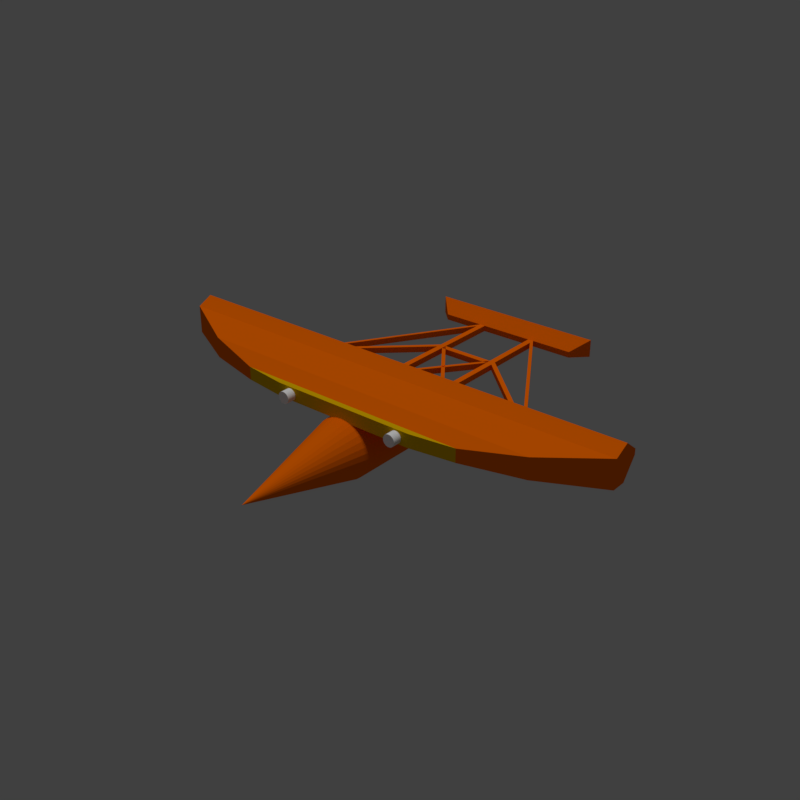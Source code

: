 # Source: WrightMilitaryFlyerOrange.blend  (saved by Blender 2.79.0; exported with 4.5.12 LTS)
import bpy
from mathutils import Matrix  # noqa: F401  (used for matrix-valued properties, if any)

bpy.ops.wm.read_factory_settings(use_empty=True)
scene = bpy.context.scene
scene.name = 'Scene'

# ---- collections
col_collection_1 = bpy.data.collections.new('Collection 1'); scene.collection.children.link(col_collection_1)

# ---- materials (node trees are filled in below, after node groups)
mat_wrightmilitaryflyerorange = bpy.data.materials.new('WrightMilitaryFlyerOrange')
mat_wrightmilitaryflyerorange.alpha_threshold = 0.0
mat_wrightmilitaryflyerorange.use_transparent_shadow = False
mat_wrightmilitaryflyerorange.diffuse_color = (1.0, 0.1605, 0.0, 1.0)
mat_wrightmilitaryflyerorange.roughness = 0.5
mat_wrightmilitaryflyerorange.specular_intensity = 0.0
mat_wrightmilitaryflyerlight = bpy.data.materials.new('WrightMilitaryFlyerLight')
mat_wrightmilitaryflyerlight.alpha_threshold = 0.0
mat_wrightmilitaryflyerlight.use_transparent_shadow = False
mat_wrightmilitaryflyerlight.diffuse_color = (1.0, 1.0, 1.0, 1.0)
mat_wrightmilitaryflyerlight.roughness = 0.5
mat_wrightmilitaryflyeryellow = bpy.data.materials.new('WrightMilitaryFlyerYellow')
mat_wrightmilitaryflyeryellow.alpha_threshold = 0.0
mat_wrightmilitaryflyeryellow.use_transparent_shadow = False
mat_wrightmilitaryflyeryellow.diffuse_color = (0.8, 0.4772, 0.0, 1.0)
mat_wrightmilitaryflyeryellow.roughness = 0.5
mat_wrightmilitaryflyeryellow.specular_intensity = 0.0

# ---- material node trees

# ---- world
world_world = bpy.data.worlds.new('World'); scene.world = world_world
world_world.color = (0.05088, 0.05088, 0.05088)
world_world.use_sun_shadow = False
world_world.sun_shadow_jitter_overblur = 0.0
world_world.cycles.sampling_method = 'MANUAL'

# ---- lights
light_sun = bpy.data.lights.new('Sun', 'SUN')
light_sun.transmission_factor = 0.0
light_sun.angle = 0.1993
light_sun.energy = 1.0
light_sun.shadow_buffer_clip_start = 0.5
light_sun.shadow_soft_size = 0.1
light_sun.shadow_cascade_max_distance = 1000.0

# ---- meshes
me_cone = bpy.data.meshes.new('Cone')
me_cone.from_pydata([(0.0, 1.0, -4.0), (0.1951, 0.9808, -4.0), (0.3827, 0.9239, -4.0), (0.5556, 0.8315, -4.0), (0.7071, 0.7071, -4.0), (0.8315, 0.5556, -4.0), (0.9239, 0.3827, -4.0), (0.9808, 0.1951, -4.0), (1.0, 3.972e-08, -4.0), (0.9808, -0.1951, -4.0), (0.9239, -0.3827, -4.0), (0.8315, -0.5556, -4.0), (0.7071, -0.7071, -4.0), (0.5556, -0.8315, -4.0), (0.3827, -0.9239, -4.0), (0.1951, -0.9808, -4.0), (-3.258e-07, -1.0, -4.0), (-0.1951, -0.9808, -4.0), (-0.3827, -0.9239, -4.0), (-0.5556, -0.8315, -4.0), (-0.7071, -0.7071, -4.0), (-0.8315, -0.5556, -4.0), (-0.9239, -0.3827, -4.0), (0.0, -1.192e-08, 0.0), (-0.9808, -0.1951, -4.0), (-1.0, 9.298e-07, -4.0), (-0.9808, 0.1951, -4.0), (-0.9239, 0.3827, -4.0), (-0.8315, 0.5556, -4.0), (-0.7071, 0.7071, -4.0), (-0.5556, 0.8315, -4.0), (-0.3827, 0.9239, -4.0), (-0.1951, 0.9808, -4.0), (5.347e-07, 1.0, -6.5), (0.1951, 0.9808, -6.5), (0.3827, 0.9239, -6.5), (0.5556, 0.8315, -6.5), (0.7071, 0.7071, -6.5), (0.8315, 0.5556, -6.5), (0.9239, 0.3827, -6.5), (0.9808, 0.1951, -6.5), (1.0, 3.376e-08, -6.5), (0.9808, -0.1951, -6.5), (0.9239, -0.3827, -6.5), (0.8315, -0.5556, -6.5), (0.7071, -0.7071, -6.5), (0.5556, -0.8315, -6.5), (0.3827, -0.9239, -6.5), (0.1951, -0.9808, -6.5), (2.088e-07, -1.0, -6.5), (-0.1951, -0.9808, -6.5), (-0.3827, -0.9239, -6.5), (-0.5556, -0.8315, -6.5), (-0.7071, -0.7071, -6.5), (-0.8315, -0.5556, -6.5), (-0.9239, -0.3827, -6.5), (-0.9808, -0.1951, -6.5), (-1.0, 9.239e-07, -6.5), (-0.9808, 0.1951, -6.5), (-0.9239, 0.3827, -6.5), (-0.8315, 0.5556, -6.5), (-0.7071, 0.7071, -6.5), (-0.5556, 0.8315, -6.5), (-0.3827, 0.9239, -6.5), (-0.1951, 0.9808, -6.5)], [], [(0, 23, 1), (1, 23, 2), (2, 23, 3), (3, 23, 4), (4, 23, 5), (5, 23, 6), (6, 23, 7), (7, 23, 8), (8, 23, 9), (9, 23, 10), (10, 23, 11), (11, 23, 12), (12, 23, 13), (13, 23, 14), (14, 23, 15), (15, 23, 16), (16, 23, 17), (17, 23, 18), (18, 23, 19), (19, 23, 20), (20, 23, 21), (21, 23, 22), (22, 23, 24), (24, 23, 25), (25, 23, 26), (26, 23, 27), (27, 23, 28), (28, 23, 29), (29, 23, 30), (30, 23, 31), (31, 23, 32), (32, 23, 0), (2, 3, 36, 35), (33, 34, 35, 36, 37, 38, 39, 40, 41, 42, 43, 44, 45, 46, 47, 48, 49, 50, 51, 52, 53, 54, 55, 56, 57, 58, 59, 60, 61, 62, 63, 64), (9, 10, 43, 42), (22, 24, 56, 55), (16, 17, 50, 49), (30, 31, 63, 62), (3, 4, 37, 36), (10, 11, 44, 43), (24, 25, 57, 56), (17, 18, 51, 50), (31, 32, 64, 63), (4, 5, 38, 37), (32, 0, 33, 64), (11, 12, 45, 44), (25, 26, 58, 57), (18, 19, 52, 51), (5, 6, 39, 38), (12, 13, 46, 45), (26, 27, 59, 58), (19, 20, 53, 52), (6, 7, 40, 39), (0, 1, 34, 33), (13, 14, 47, 46), (27, 28, 60, 59), (20, 21, 54, 53), (7, 8, 41, 40), (14, 15, 48, 47), (28, 29, 61, 60), (21, 22, 55, 54), (1, 2, 35, 34), (8, 9, 42, 41), (15, 16, 49, 48), (29, 30, 62, 61)])
me_cone.materials.append(mat_wrightmilitaryflyerorange)
me_cone.use_remesh_preserve_volume = False
me_cone.use_remesh_preserve_attributes = False
me_cone.use_mirror_vertex_groups = False
me_cone.update()
me_cylinder_001 = bpy.data.meshes.new('Cylinder.001')
me_cylinder_001.from_pydata([(0.0, 0.4, -0.25), (1.748e-08, 0.4, 0.05), (0.07804, 0.3923, -0.25), (0.07804, 0.3923, 0.05), (0.1531, 0.3696, -0.25), (0.1531, 0.3696, 0.05), (0.2222, 0.3326, -0.25), (0.2222, 0.3326, 0.05), (0.2828, 0.2828, -0.25), (0.2828, 0.2828, 0.05), (0.3326, 0.2222, -0.25), (0.3326, 0.2222, 0.05), (0.3696, 0.1531, -0.25), (0.3696, 0.1531, 0.05), (0.3923, 0.07804, -0.25), (0.3923, 0.07804, 0.05), (0.4, 3.02e-08, -0.25), (0.4, 4.768e-08, 0.05), (0.3923, -0.07804, -0.25), (0.3923, -0.07804, 0.05), (0.3696, -0.1531, -0.25), (0.3696, -0.1531, 0.05), (0.3326, -0.2222, -0.25), (0.3326, -0.2222, 0.05), (0.2828, -0.2828, -0.25), (0.2828, -0.2828, 0.05), (0.2222, -0.3326, -0.25), (0.2222, -0.3326, 0.05), (0.1531, -0.3696, -0.25), (0.1531, -0.3696, 0.05), (0.07804, -0.3923, -0.25), (0.07804, -0.3923, 0.05), (-1.303e-07, -0.4, -0.25), (-1.129e-07, -0.4, 0.05), (-0.07804, -0.3923, -0.25), (-0.07804, -0.3923, 0.05), (-0.1531, -0.3696, -0.25), (-0.1531, -0.3696, 0.05), (-0.2222, -0.3326, -0.25), (-0.2222, -0.3326, 0.05), (-0.2828, -0.2828, -0.25), (-0.2828, -0.2828, 0.05), (-0.3326, -0.2222, -0.25), (-0.3326, -0.2222, 0.05), (-0.3696, -0.1531, -0.25), (-0.3696, -0.1531, 0.05), (-0.3923, -0.07804, -0.25), (-0.3923, -0.07804, 0.05), (-0.4, 3.862e-07, -0.25), (-0.4, 4.037e-07, 0.05), (-0.3923, 0.07804, -0.25), (-0.3923, 0.07804, 0.05), (-0.3696, 0.1531, -0.25), (-0.3696, 0.1531, 0.05), (-0.3326, 0.2222, -0.25), (-0.3326, 0.2222, 0.05), (-0.2828, 0.2828, -0.25), (-0.2828, 0.2828, 0.05), (-0.2222, 0.3326, -0.25), (-0.2222, 0.3326, 0.05), (-0.1531, 0.3696, -0.25), (-0.1531, 0.3696, 0.05), (-0.07804, 0.3923, -0.25), (-0.07804, 0.3923, 0.05)], [], [(0, 1, 3, 2), (2, 3, 5, 4), (4, 5, 7, 6), (6, 7, 9, 8), (8, 9, 11, 10), (10, 11, 13, 12), (12, 13, 15, 14), (14, 15, 17, 16), (16, 17, 19, 18), (18, 19, 21, 20), (20, 21, 23, 22), (22, 23, 25, 24), (24, 25, 27, 26), (26, 27, 29, 28), (28, 29, 31, 30), (30, 31, 33, 32), (32, 33, 35, 34), (34, 35, 37, 36), (36, 37, 39, 38), (38, 39, 41, 40), (40, 41, 43, 42), (42, 43, 45, 44), (44, 45, 47, 46), (46, 47, 49, 48), (48, 49, 51, 50), (50, 51, 53, 52), (52, 53, 55, 54), (54, 55, 57, 56), (56, 57, 59, 58), (58, 59, 61, 60), (3, 1, 63, 61, 59, 57, 55, 53, 51, 49, 47, 45, 43, 41, 39, 37, 35, 33, 31, 29, 27, 25, 23, 21, 19, 17, 15, 13, 11, 9, 7, 5), (60, 61, 63, 62), (62, 63, 1, 0), (0, 2, 4, 6, 8, 10, 12, 14, 16, 18, 20, 22, 24, 26, 28, 30, 32, 34, 36, 38, 40, 42, 44, 46, 48, 50, 52, 54, 56, 58, 60, 62)])
me_cylinder_001.materials.append(mat_wrightmilitaryflyerlight)
me_cylinder_001.use_remesh_preserve_volume = False
me_cylinder_001.use_remesh_preserve_attributes = False
me_cylinder_001.use_mirror_vertex_groups = False
me_cylinder_001.update()
me_cylinder = bpy.data.meshes.new('Cylinder')
me_cylinder.from_pydata([(0.0, 0.4, -0.25), (1.748e-08, 0.4, 0.05), (0.07804, 0.3923, -0.25), (0.07804, 0.3923, 0.05), (0.1531, 0.3696, -0.25), (0.1531, 0.3696, 0.05), (0.2222, 0.3326, -0.25), (0.2222, 0.3326, 0.05), (0.2828, 0.2828, -0.25), (0.2828, 0.2828, 0.05), (0.3326, 0.2222, -0.25), (0.3326, 0.2222, 0.05), (0.3696, 0.1531, -0.25), (0.3696, 0.1531, 0.05), (0.3923, 0.07804, -0.25), (0.3923, 0.07804, 0.05), (0.4, 3.02e-08, -0.25), (0.4, 4.768e-08, 0.05), (0.3923, -0.07804, -0.25), (0.3923, -0.07804, 0.05), (0.3696, -0.1531, -0.25), (0.3696, -0.1531, 0.05), (0.3326, -0.2222, -0.25), (0.3326, -0.2222, 0.05), (0.2828, -0.2828, -0.25), (0.2828, -0.2828, 0.05), (0.2222, -0.3326, -0.25), (0.2222, -0.3326, 0.05), (0.1531, -0.3696, -0.25), (0.1531, -0.3696, 0.05), (0.07804, -0.3923, -0.25), (0.07804, -0.3923, 0.05), (-1.303e-07, -0.4, -0.25), (-1.129e-07, -0.4, 0.05), (-0.07804, -0.3923, -0.25), (-0.07804, -0.3923, 0.05), (-0.1531, -0.3696, -0.25), (-0.1531, -0.3696, 0.05), (-0.2222, -0.3326, -0.25), (-0.2222, -0.3326, 0.05), (-0.2828, -0.2828, -0.25), (-0.2828, -0.2828, 0.05), (-0.3326, -0.2222, -0.25), (-0.3326, -0.2222, 0.05), (-0.3696, -0.1531, -0.25), (-0.3696, -0.1531, 0.05), (-0.3923, -0.07804, -0.25), (-0.3923, -0.07804, 0.05), (-0.4, 3.862e-07, -0.25), (-0.4, 4.037e-07, 0.05), (-0.3923, 0.07804, -0.25), (-0.3923, 0.07804, 0.05), (-0.3696, 0.1531, -0.25), (-0.3696, 0.1531, 0.05), (-0.3326, 0.2222, -0.25), (-0.3326, 0.2222, 0.05), (-0.2828, 0.2828, -0.25), (-0.2828, 0.2828, 0.05), (-0.2222, 0.3326, -0.25), (-0.2222, 0.3326, 0.05), (-0.1531, 0.3696, -0.25), (-0.1531, 0.3696, 0.05), (-0.07804, 0.3923, -0.25), (-0.07804, 0.3923, 0.05)], [], [(0, 1, 3, 2), (2, 3, 5, 4), (4, 5, 7, 6), (6, 7, 9, 8), (8, 9, 11, 10), (10, 11, 13, 12), (12, 13, 15, 14), (14, 15, 17, 16), (16, 17, 19, 18), (18, 19, 21, 20), (20, 21, 23, 22), (22, 23, 25, 24), (24, 25, 27, 26), (26, 27, 29, 28), (28, 29, 31, 30), (30, 31, 33, 32), (32, 33, 35, 34), (34, 35, 37, 36), (36, 37, 39, 38), (38, 39, 41, 40), (40, 41, 43, 42), (42, 43, 45, 44), (44, 45, 47, 46), (46, 47, 49, 48), (48, 49, 51, 50), (50, 51, 53, 52), (52, 53, 55, 54), (54, 55, 57, 56), (56, 57, 59, 58), (58, 59, 61, 60), (3, 1, 63, 61, 59, 57, 55, 53, 51, 49, 47, 45, 43, 41, 39, 37, 35, 33, 31, 29, 27, 25, 23, 21, 19, 17, 15, 13, 11, 9, 7, 5), (60, 61, 63, 62), (62, 63, 1, 0), (0, 2, 4, 6, 8, 10, 12, 14, 16, 18, 20, 22, 24, 26, 28, 30, 32, 34, 36, 38, 40, 42, 44, 46, 48, 50, 52, 54, 56, 58, 60, 62)])
me_cylinder.materials.append(mat_wrightmilitaryflyerlight)
me_cylinder.use_remesh_preserve_volume = False
me_cylinder.use_remesh_preserve_attributes = False
me_cylinder.use_mirror_vertex_groups = False
me_cylinder.update()
me_cube_005 = bpy.data.meshes.new('Cube.005')
me_cube_005.from_pydata([(20.0, 0.5, -1.125), (-20.0, 0.5, -1.125), (20.0, 0.5, 1.125), (-20.0, 0.5, 1.125), (12.5, -0.5, -1.125), (-12.5, -0.5, -1.125), (12.5, -0.5, 1.125), (-12.5, -0.5, 1.125)], [], [(1, 3, 2, 0), (5, 4, 6, 7), (3, 1, 5, 7), (2, 3, 7, 6), (0, 2, 6, 4), (1, 0, 4, 5)])
me_cube_005.materials.append(mat_wrightmilitaryflyeryellow)
me_cube_005.use_remesh_preserve_volume = False
me_cube_005.use_remesh_preserve_attributes = False
me_cube_005.use_mirror_vertex_groups = False
me_cube_005.update()
me_cube_003 = bpy.data.meshes.new('Cube.003')
me_cube_003.from_pydata([(-6.5, 4.5, -0.5), (-6.5, 4.5, 0.5), (-5.5, 4.5, -0.5), (-5.5, 4.5, 0.5), (5.5, -4.5, -0.5), (5.5, -4.5, 0.5), (6.5, -4.5, 0.5), (6.5, -4.5, -0.5)], [], [(1, 0, 4, 5), (7, 6, 5, 4), (0, 2, 7, 4), (3, 1, 5, 6), (2, 3, 6, 7), (0, 1, 3, 2)])
me_cube_003.materials.append(mat_wrightmilitaryflyerorange)
me_cube_003.use_remesh_preserve_volume = False
me_cube_003.use_remesh_preserve_attributes = False
me_cube_003.use_mirror_vertex_groups = False
me_cube_003.update()
me_cube_002 = bpy.data.meshes.new('Cube.002')
me_cube_002.from_pydata([(-11.0, -5.5, -0.5), (-11.0, -5.5, 0.5), (-10.0, -5.5, -0.5), (-10.0, -5.5, 0.5), (14.0, -21.0, -0.5), (14.0, -21.0, 0.5), (15.0, -21.0, 0.5), (15.0, -21.0, -0.5)], [], [(1, 0, 4, 5), (7, 6, 5, 4), (0, 2, 7, 4), (3, 1, 5, 6), (2, 3, 6, 7), (0, 1, 3, 2)])
me_cube_002.materials.append(mat_wrightmilitaryflyerorange)
me_cube_002.use_remesh_preserve_volume = False
me_cube_002.use_remesh_preserve_attributes = False
me_cube_002.use_mirror_vertex_groups = False
me_cube_002.update()
me_cube_000 = bpy.data.meshes.new('Cube.000')
me_cube_000.from_pydata([(2.384e-07, -5.5, -0.5), (2.384e-07, -5.5, 0.5), (0.0, 5.5, -0.5), (0.0, 5.5, 0.5), (1.0, -5.5, -0.5), (1.0, -5.5, 0.5), (1.0, 5.5, -0.5), (1.0, 5.5, 0.5), (14.0, -20.5, -0.5), (14.0, -20.5, 0.5), (15.0, -20.5, 0.5), (15.0, -20.5, -0.5), (14.0, 20.5, 0.5), (14.0, 20.5, -0.5), (15.0, 20.5, -0.5), (15.0, 20.5, 0.5)], [], [(0, 1, 3, 2), (3, 7, 15, 12), (6, 7, 5, 4), (1, 0, 8, 9), (2, 6, 4, 0), (7, 3, 1, 5), (11, 10, 9, 8), (0, 4, 11, 8), (5, 1, 9, 10), (4, 5, 10, 11), (13, 12, 15, 14), (2, 3, 12, 13), (7, 6, 14, 15), (6, 2, 13, 14)])
me_cube_000.materials.append(mat_wrightmilitaryflyerorange)
me_cube_000.use_remesh_preserve_volume = False
me_cube_000.use_remesh_preserve_attributes = False
me_cube_000.use_mirror_vertex_groups = False
me_cube_000.update()
me_cube_010 = bpy.data.meshes.new('Cube.010')
me_cube_010.from_pydata([(-0.5, -7.0, 0.0), (-0.5, -7.0, 1.0), (-0.5, 21.0, 0.0), (-0.5, 21.0, 1.0), (0.5, -7.0, 0.0), (0.5, -7.0, 1.0), (0.5, 21.0, 0.0), (0.5, 21.0, 1.0)], [], [(0, 1, 3, 2), (2, 3, 7, 6), (6, 7, 5, 4), (4, 5, 1, 0), (2, 6, 4, 0), (7, 3, 1, 5)])
me_cube_010.materials.append(mat_wrightmilitaryflyerorange)
me_cube_010.use_remesh_preserve_volume = False
me_cube_010.use_remesh_preserve_attributes = False
me_cube_010.use_mirror_vertex_groups = False
me_cube_010.update()
me_cube_011 = bpy.data.meshes.new('Cube.011')
me_cube_011.from_pydata([(-12.5, -1.0, 0.0), (-12.5, -1.0, 1.0), (12.5, -1.0, 0.0), (12.5, -1.0, 1.0), (-15.0, 1.5, 3.0), (-15.0, 1.5, 0.0), (15.0, 1.5, 0.0), (15.0, 1.5, 3.0), (-12.5, 4.0, 1.0), (-12.5, 4.0, 0.0), (12.5, 4.0, 0.0), (12.5, 4.0, 1.0)], [], [(0, 2, 3, 1), (4, 7, 11, 8), (1, 3, 7, 4), (0, 1, 4, 5), (3, 2, 6, 7), (2, 0, 5, 6), (9, 8, 11, 10), (5, 4, 8, 9), (7, 6, 10, 11), (6, 5, 9, 10)])
me_cube_011.materials.append(mat_wrightmilitaryflyerorange)
me_cube_011.use_remesh_preserve_volume = False
me_cube_011.use_remesh_preserve_attributes = False
me_cube_011.use_mirror_vertex_groups = False
me_cube_011.update()
me_cube_008 = bpy.data.meshes.new('Cube.008')
me_cube_008.from_pydata([(-37.5, 6.854, 0.4826), (40.0, -0.646, -0.5174), (37.5, 6.854, 0.4826), (40.0, -0.646, 5.483), (-40.0, -3.146, -0.5174), (40.0, -3.146, -0.5174), (-40.0, -0.646, 5.483), (-37.5, 6.854, -0.5174), (37.5, 6.854, -0.5174), (-40.0, -0.646, -0.5174), (40.0, -3.146, 4.233), (-40.0, -3.146, 4.233), (30.0, -8.146, -0.5174), (-30.0, -8.146, -0.5174), (30.0, -8.146, 2.983), (-30.0, -8.146, 2.983), (20.0, -10.65, -0.5174), (-20.0, -10.65, -0.5174), (20.0, -10.65, 1.733), (-20.0, -10.65, 1.733)], [], [(4, 5, 12, 13), (3, 1, 8, 2), (4, 11, 6, 9), (8, 7, 0, 2), (5, 4, 9, 7, 8, 1), (9, 6, 0, 7), (10, 5, 1, 3), (11, 10, 3, 6), (6, 3, 2, 0), (15, 13, 17, 19), (11, 4, 13, 15), (5, 10, 14, 12), (10, 11, 15, 14), (17, 16, 18, 19), (14, 15, 19, 18), (12, 14, 18, 16), (13, 12, 16, 17)])
me_cube_008.materials.append(mat_wrightmilitaryflyerorange)
me_cube_008.use_remesh_preserve_volume = False
me_cube_008.use_remesh_preserve_attributes = False
me_cube_008.use_mirror_vertex_groups = False
me_cube_008.update()

# ---- objects
ob_sun = bpy.data.objects.new('Sun', light_sun)
ob_cone = bpy.data.objects.new('Cone', me_cone)
ob_cylinder_001 = bpy.data.objects.new('Cylinder.001', me_cylinder_001)
ob_cylinder = bpy.data.objects.new('Cylinder', me_cylinder)
ob_cube_006 = bpy.data.objects.new('Cube.006', me_cube_005)
ob_cube_005 = bpy.data.objects.new('Cube.005', me_cube_003)
ob_cube_004 = bpy.data.objects.new('Cube.004', me_cube_003)
ob_cube_003 = bpy.data.objects.new('Cube.003', me_cube_002)
ob_cube_002 = bpy.data.objects.new('Cube.002', me_cube_002)
ob_cube_001 = bpy.data.objects.new('Cube.001', me_cube_000)
ob_cube_000 = bpy.data.objects.new('Cube.000', me_cube_010)
ob_cube_011 = bpy.data.objects.new('Cube.011', me_cube_011)
ob_cube_010 = bpy.data.objects.new('Cube.010', me_cube_010)
ob_cube_008 = bpy.data.objects.new('Cube.008', me_cube_008)

# ---- transforms, parenting, visibility, modifiers, constraints
ob_sun.location = (-0.9414, -2.074, 5.975)
ob_sun.rotation_euler = (0.0, -0.0, 3.142)
ob_sun.lineart.crease_threshold = 0.0
ob_cone.location = (6.6e-07, -7.55, -0.7)
ob_cone.rotation_euler = (4.712, -0.0, 3.142)
ob_cone.lineart.crease_threshold = 0.0
ob_cylinder_001.location = (2.048, -3.809, 0.4241)
ob_cylinder_001.rotation_euler = (-4.712, 1.571, 0.0)
ob_cylinder_001.scale = (0.5, -0.5, 1.0)
ob_cylinder_001.lineart.crease_threshold = 0.0
ob_cylinder.location = (-2.048, -3.809, 0.4241)
ob_cylinder.rotation_euler = (-4.712, 1.571, 0.0)
ob_cylinder.scale = (0.5, 0.5, 1.0)
ob_cylinder.lineart.crease_threshold = 0.0
ob_cube_006.location = (7.148e-07, -3.457, 0.4491)
ob_cube_006.rotation_euler = (0.0, 0.0, 6.283)
ob_cube_006.scale = (0.2, 0.2, 0.2)
ob_cube_006.lineart.crease_threshold = 0.0
ob_cube_005.location = (1.057e-08, 1.243, 0.1241)
ob_cube_005.rotation_euler = (0.0, -0.0, 4.712)
ob_cube_005.scale = (0.2, -0.2, 0.2)
ob_cube_005.lineart.crease_threshold = 0.0
ob_cube_004.location = (1.057e-08, 1.243, 0.1241)
ob_cube_004.rotation_euler = (0.0, -0.0, 4.712)
ob_cube_004.scale = (0.2, 0.2, 0.2)
ob_cube_004.lineart.crease_threshold = 0.0
ob_cube_003.location = (-3.415e-07, 2.543, 0.1241)
ob_cube_003.rotation_euler = (0.0, -0.0, 4.712)
ob_cube_003.scale = (0.2, -0.2, 0.2)
ob_cube_003.lineart.crease_threshold = 0.0
ob_cube_002.location = (-3.415e-07, 2.543, 0.1241)
ob_cube_002.rotation_euler = (0.0, -0.0, 4.712)
ob_cube_002.scale = (0.2, 0.2, 0.2)
ob_cube_002.lineart.crease_threshold = 0.0
ob_cube_001.location = (-3.415e-07, 2.543, 0.1241)
ob_cube_001.rotation_euler = (0.0, -0.0, 4.712)
ob_cube_001.scale = (0.2, 0.2, 0.2)
ob_cube_001.lineart.crease_threshold = 0.0
ob_cube_000.location = (1.0, 0.5427, 0.02413)
ob_cube_000.rotation_euler = (0.0, 0.0, 6.283)
ob_cube_000.scale = (0.2, 0.2, 0.2)
ob_cube_000.lineart.crease_threshold = 0.0
ob_cube_011.location = (-6.062e-07, 4.943, 0.02413)
ob_cube_011.rotation_euler = (0.0, 0.0, 6.283)
ob_cube_011.scale = (0.2, 0.2, 0.2)
ob_cube_011.lineart.crease_threshold = 0.0
ob_cube_010.location = (-1.0, 0.5427, 0.02413)
ob_cube_010.rotation_euler = (0.0, 0.0, 6.283)
ob_cube_010.scale = (0.2, 0.2, 0.2)
ob_cube_010.lineart.crease_threshold = 0.0
ob_cube_008.location = (1.75e-07, -1.228, 0.3276)
ob_cube_008.rotation_euler = (0.0, 0.0, 6.283)
ob_cube_008.scale = (0.2, 0.2, 0.2)
ob_cube_008.lineart.crease_threshold = 0.0

# ---- collection membership
col_collection_1.objects.link(ob_sun)
col_collection_1.objects.link(ob_cone)
col_collection_1.objects.link(ob_cylinder_001)
col_collection_1.objects.link(ob_cylinder)
col_collection_1.objects.link(ob_cube_006)
col_collection_1.objects.link(ob_cube_005)
col_collection_1.objects.link(ob_cube_004)
col_collection_1.objects.link(ob_cube_003)
col_collection_1.objects.link(ob_cube_002)
col_collection_1.objects.link(ob_cube_001)
col_collection_1.objects.link(ob_cube_000)
col_collection_1.objects.link(ob_cube_011)
col_collection_1.objects.link(ob_cube_010)
col_collection_1.objects.link(ob_cube_008)

# ---- scene / render settings (as saved in the file)
scene.frame_start = 1; scene.frame_end = 120; scene.frame_set(0)
scene.render.engine = 'BLENDER_EEVEE_NEXT'
scene.render.resolution_x = 1080
scene.render.resolution_percentage = 50
scene.render.dither_intensity = 0.0
scene.render.film_transparent = True
scene.cycles.use_denoising = False
scene.cycles.samples = 128
scene.cycles.sampling_pattern = 'TABULATED_SOBOL'
scene.cycles.use_adaptive_sampling = False
scene.cycles.use_light_tree = False
scene.cycles.blur_glossy = 0.0
scene.cycles.sample_clamp_indirect = 0.0
scene.view_settings.view_transform = 'Standard'
bpy.context.view_layer.update()

# ---- added for rendering (the .blend has no active camera): camera
cam_auto = bpy.data.cameras.new('AutoCamera')
cam_auto.lens = 50.0
cam_auto.sensor_width = 36.0
cam_auto.clip_end = 1000.0
ob_auto_camera = bpy.data.objects.new('AutoCamera', cam_auto)
scene.collection.objects.link(ob_auto_camera)
ob_auto_camera.location = (19.4618, -24.2578, 15.4315)
ob_auto_camera.rotation_euler = (1.09748, -7.21219e-08, 0.694738)
scene.camera = ob_auto_camera
bpy.context.view_layer.update()
